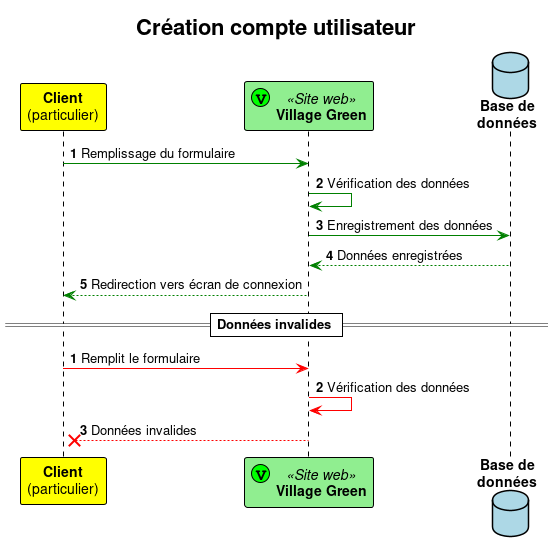

The diagram above was rendered by PlantUML. Its source (embedded in the PNG):
@startuml

!theme plain

participant "**Client**\n(particulier)" as C #yellow
participant "**Village Green**" as V << (V, #00FF00) Site web >> #lightGreen
database "**Base de**\n**données**" as B #lightBlue

autonumber
C -[#green]> V: Remplissage du formulaire
V -[#green]> V: Vérification des données
V -[#green]> B: Enregistrement des données
B -[#green]-> V: Données enregistrées
V -[#green]-> C: Redirection vers écran de connexion

== Données invalides ==

autonumber 1
C -[#red]> V: Remplit le formulaire
V -[#red]> V: Vérification des données
V -[#red]-X C: Données invalides

title Création compte utilisateur

@enduml